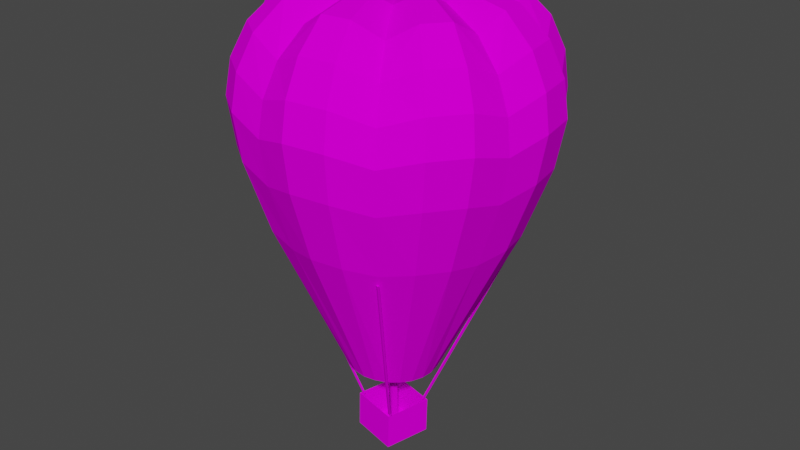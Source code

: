 # Source: dec_baloonworm.blend  (saved by Blender 3.6.13; exported with 4.5.12 LTS)
import bpy
from mathutils import Matrix  # noqa: F401  (used for matrix-valued properties, if any)

bpy.ops.wm.read_factory_settings(use_empty=True)
scene = bpy.context.scene
scene.name = 'Scene'

# ---- collections
col_collection = bpy.data.collections.new('Collection'); scene.collection.children.link(col_collection)

# ---- images (referenced by path relative to the original .blend; pixels are not part of the script)
import os
ASSET_DIR = os.environ.get("B2B_ASSET_DIR", "")  # directory of the original .blend (textures are referenced by path, not embedded)
HERE = os.path.dirname(os.path.abspath(__file__))  # packed textures are extracted next to this script under _unpacked/

def load_image(name, relpath, width, height, colorspace="sRGB"):
    """Load a texture the original file referenced (path relative to the .blend, or extracted next to this script)."""
    p = next((c for c in (os.path.join(HERE, relpath), os.path.join(ASSET_DIR, relpath)) if relpath and os.path.exists(c)), "")
    if p:
        img = bpy.data.images.load(p, check_existing=True)
        img.name = name
    else:  # same state as the original file: an image datablock whose file is absent (Cycles renders it pink)
        img = bpy.data.images.new(name, width, height)
        img.source = "FILE"
        img.filepath = "//" + (relpath or name)
    img.colorspace_settings.name = colorspace
    return img
img_level4_pipe64_png = load_image('level4_pipe64.png', 'level4_pipe64.png', 1024, 1024, 'sRGB')
img_level4_gdoory64_png = load_image('level4_gdoory64.png', 'level4_gdoory64.png', 1024, 1024, 'sRGB')
img_level4_psxballoons_png = load_image('level4_psxballoons.png', 'level4_psxballoons.png', 1024, 1024, 'sRGB')

# ---- materials (node trees are filled in below, after node groups)
mat_level4_pipe64 = bpy.data.materials.new('level4_pipe64')
mat_level4_pipe64.alpha_threshold = 0.0
mat_level4_pipe64.use_transparent_shadow = False
mat_level4_pipe64.diffuse_color = (1.0, 1.0, 1.0, 1.0)
mat_level4_pipe64.roughness = 0.5
mat_level4_gdoory64 = bpy.data.materials.new('level4_gdoory64')
mat_level4_gdoory64.alpha_threshold = 0.0
mat_level4_gdoory64.use_transparent_shadow = False
mat_level4_gdoory64.diffuse_color = (1.0, 1.0, 1.0, 1.0)
mat_level4_gdoory64.roughness = 0.5
mat_level4_psxballoons = bpy.data.materials.new('level4_psxballoons')
mat_level4_psxballoons.alpha_threshold = 0.0
mat_level4_psxballoons.use_transparent_shadow = False
mat_level4_psxballoons.diffuse_color = (1.0, 1.0, 1.0, 1.0)
mat_level4_psxballoons.roughness = 0.5

# ---- material node trees
mat_level4_pipe64.use_nodes = True; mat_level4_pipe64.node_tree.nodes.clear()
_N = mat_level4_pipe64.node_tree.nodes; _L = mat_level4_pipe64.node_tree.links
n0 = _N.new('ShaderNodeBsdfDiffuse'); n0.name = 'Diffuse BSDF'; n0.location = (0, 0)
n1 = _N.new('ShaderNodeTexImage'); n1.name = 'Image Texture'; n1.location = (0, 0)
n1.image = img_level4_pipe64_png
n2 = _N.new('ShaderNodeOutputMaterial'); n2.name = 'Material Output'; n2.location = (0, 0)
_L.new(n0.outputs[0], n2.inputs[0])
_L.new(n1.outputs[0], n0.inputs[0])
n2.is_active_output = True
mat_level4_gdoory64.use_nodes = True; mat_level4_gdoory64.node_tree.nodes.clear()
_N = mat_level4_gdoory64.node_tree.nodes; _L = mat_level4_gdoory64.node_tree.links
n0 = _N.new('ShaderNodeBsdfDiffuse'); n0.name = 'Diffuse BSDF'; n0.location = (0, 0)
n1 = _N.new('ShaderNodeTexImage'); n1.name = 'Image Texture'; n1.location = (0, 0)
n1.image = img_level4_gdoory64_png
n2 = _N.new('ShaderNodeOutputMaterial'); n2.name = 'Material Output'; n2.location = (0, 0)
_L.new(n0.outputs[0], n2.inputs[0])
_L.new(n1.outputs[0], n0.inputs[0])
n2.is_active_output = True
mat_level4_psxballoons.use_nodes = True; mat_level4_psxballoons.node_tree.nodes.clear()
_N = mat_level4_psxballoons.node_tree.nodes; _L = mat_level4_psxballoons.node_tree.links
n0 = _N.new('ShaderNodeBsdfDiffuse'); n0.name = 'Diffuse BSDF'; n0.location = (0, 0)
n1 = _N.new('ShaderNodeTexImage'); n1.name = 'Image Texture'; n1.location = (0, 0)
n1.image = img_level4_psxballoons_png
n2 = _N.new('ShaderNodeOutputMaterial'); n2.name = 'Material Output'; n2.location = (0, 0)
_L.new(n0.outputs[0], n2.inputs[0])
_L.new(n1.outputs[0], n0.inputs[0])
n2.is_active_output = True

# ---- world
world_world = bpy.data.worlds.new('World'); scene.world = world_world
world_world.use_nodes = True; world_world.node_tree.nodes.clear()
_N = world_world.node_tree.nodes; _L = world_world.node_tree.links
n0 = _N.new('ShaderNodeOutputWorld'); n0.name = 'World Output'; n0.location = (300, 300)
n1 = _N.new('ShaderNodeBackground'); n1.name = 'Background'; n1.location = (10, 300)
n1.inputs[0].default_value = (0.05088, 0.05088, 0.05088, 1.0)
_L.new(n1.outputs[0], n0.inputs[0])
n0.is_active_output = True
world_world.color = (0.05088, 0.05088, 0.05088)
world_world.use_sun_shadow = False
world_world.sun_shadow_jitter_overblur = 0.0

# ---- meshes
me_track9_pmd5_mesh_001 = bpy.data.meshes.new('TRACK9.PMD5.mesh.001')
me_track9_pmd5_mesh_001.from_pydata([(-4.677, 0.9766, -251.8), (-5.409, -2.222, -251.8), (-5.782, -2.939, -280.5), (-4.789, 1.4, -280.5), (-8.607, -1.49, -251.7), (-10.12, -1.946, -280.3), (-7.875, 1.709, -251.7), (-9.127, 2.393, -280.4), (-12.79, -4.31, -239.2), (-10.38, 6.235, -239.3), (-10.72, 6.222, -252.0), (-13.13, -4.322, -252.0), (0.1632, 3.821, -239.5), (-2.25, -6.724, -239.5), (-2.589, -6.736, -252.2), (-0.1764, 3.808, -252.3), (34.6, -60.5, -143.9), (34.3, -61.81, -143.9), (3.721, -17.03, -267.6), (3.978, -15.91, -267.6), (-42.51, 59.9, -142.0), (-42.26, 61.22, -142.0), (-17.2, 16.32, -267.0), (-17.42, 15.19, -267.0), (4.153, -18.72, -291.2), (4.781, -18.69, -267.6), (-25.07, -11.86, -266.8), (-25.7, -11.88, -290.4), (10.98, 11.14, -291.4), (-18.86, 17.98, -290.6), (11.61, 11.17, -267.8), (-18.24, 18.0, -267.0), (-23.41, -10.8, -266.8), (-64.85, -38.67, -141.3), (-64.55, -37.4, -141.0), (-23.15, -9.709, -266.6), (-22.28, -11.06, -266.9), (-22.02, -9.97, -266.6), (-63.54, -38.98, -141.3), (-63.24, -37.71, -141.0), (33.04, -61.52, -143.5), (2.64, -16.78, -267.2), (2.898, -15.66, -267.3), (33.34, -60.21, -143.5), (-40.97, 60.98, -141.7), (-16.1, 16.11, -266.8), (-16.31, 14.98, -266.8), (-41.22, 59.66, -141.7), (9.956, 10.12, -267.8), (57.81, 38.41, -144.5), (57.54, 37.13, -144.2), (9.727, 9.03, -267.5), (8.828, 10.37, -267.7), (8.6, 9.274, -267.4), (56.49, 38.69, -144.5), (56.23, 37.42, -144.2), (-54.73, -55.2, -132.8), (-38.71, -66.58, -133.2), (-44.56, -79.85, -88.3), (-63.79, -66.18, -87.81), (-19.62, -69.93, -137.0), (-21.69, -83.86, -94.36), (-30.77, -15.6, -235.3), (-25.96, -21.42, -235.5), (-64.28, -38.19, -135.8), (-20.09, -25.87, -235.6), (-13.01, -28.5, -235.8), (71.63, -38.19, -20.38), (75.03, -17.37, -29.38), (56.91, -30.14, -3.161), (64.34, 2.354, -3.39), (59.51, -13.71, -12.95), (88.96, 27.85, -62.56), (74.66, 47.92, -69.07), (72.43, 46.19, -48.34), (86.24, 26.85, -40.76), (83.82, 26.48, -91.82), (70.24, 45.58, -96.92), (65.1, 41.29, -29.17), (77.49, 24.01, -20.59), (93.1, 3.406, -62.65), (90.22, 3.301, -40.84), (87.76, 3.211, -91.9), (-35.2, 8.051, -0.3391), (-37.75, -1.381, 4.939), (0.0, 0.0, 0.0), (-36.09, -11.15, 4.904), (-30.59, -19.18, -0.4352), (-60.12, 13.69, -9.799), (-64.43, -2.357, 0.03726), (-61.62, -18.97, -0.02148), (-52.28, -32.64, -9.963), (-76.48, 17.32, -25.38), (-82.03, -3.0, -16.33), (-78.47, -24.05, -16.4), (-66.55, -41.35, -25.59), (-86.0, 19.37, -44.1), (-92.27, -3.375, -35.99), (-88.28, -26.92, -36.07), (-89.75, 20.08, -64.68), (-96.29, -3.522, -57.61), (-86.27, 19.08, -92.74), (-92.52, -3.384, -87.1), (-73.43, 15.84, -135.6), (-78.67, -2.877, -132.2), (-75.39, -22.26, -132.3), (-88.58, -26.65, -87.18), (-75.29, -45.77, -92.97), (-34.46, 6.227, -235.3), (-35.17, -1.291, -235.2), (-33.91, -8.738, -235.3), (43.82, 47.21, -2.888), (51.68, 32.62, -12.79), (37.66, 72.13, -19.58), (16.61, 75.75, -27.92), (30.08, 56.97, -2.532), (-2.401, 64.41, -1.676), (13.39, 59.83, -11.8), (-24.51, 77.99, -17.93), (-42.03, 65.82, -26.35), (-19.01, 61.59, -1.232), (-47.24, 43.88, -0.4643), (-32.92, 51.99, -10.56), (-19.21, 30.57, -0.7859), (-27.64, 25.8, 4.644), (-33.37, 17.72, 4.804), (-57.0, 30.14, -0.1917), (-60.26, 55.55, -16.96), (-72.62, 38.15, -16.62), (-47.45, 73.64, -45.18), (-67.9, 62.15, -36.7), (-81.73, 42.67, -36.31), (-49.75, 76.41, -65.79), (-71.01, 64.47, -58.34), (-85.36, 44.27, -57.94), (-48.19, 72.7, -93.8), (-68.45, 61.34, -87.8), (-82.11, 42.11, -87.42), (-41.7, 60.52, -136.5), (-58.62, 51.05, -132.8), (-70.0, 35.03, -132.5), (-21.64, 24.28, -235.6), (-27.46, 19.46, -235.5), (-31.83, 13.31, -235.3), (8.015, 35.17, -1.514), (-1.28, 37.87, 3.932), (-11.05, 36.21, 4.193), (-3.475, 81.55, -18.5), (18.17, 84.75, -46.93), (-4.36, 91.24, -38.41), (-27.9, 87.25, -37.78), (18.35, 87.94, -67.61), (-5.063, 94.67, -60.13), (-29.49, 90.53, -59.47), (16.64, 83.68, -95.54), (-5.677, 90.09, -89.5), (-28.93, 86.15, -88.88), (12.31, 69.66, -138.0), (-6.315, 75.0, -134.2), (-25.69, 71.72, -133.7), (0.1788, 27.97, -236.2), (-7.337, 28.68, -236.0), (-14.78, 27.42, -235.8), (30.52, 19.18, -2.097), (25.89, 27.76, 3.219), (17.82, 33.49, 3.428), (55.06, 59.77, -20.03), (61.14, 66.87, -40.13), (41.67, 80.7, -39.63), (62.91, 69.37, -61.91), (42.71, 83.73, -61.39), (59.03, 66.01, -91.2), (39.8, 79.67, -90.7), (56.97, 37.92, -139.1), (47.59, 54.94, -135.6), (31.57, 66.32, -135.2), (17.93, 15.08, -236.7), (13.41, 20.97, -236.5), (7.255, 25.34, -236.4), (-92.16, -27.96, -57.69), (-78.23, -48.05, -64.92), (-74.89, -46.28, -44.33), (35.13, -8.053, -2.193), (37.95, 1.388, 2.924), (36.3, 11.16, 2.958), (61.53, 18.97, -3.332), (81.05, 2.965, -20.67), (83.54, -19.46, -48.57), (86.19, -20.21, -69.31), (81.22, -19.27, -97.15), (66.12, -16.11, -139.3), (71.53, 2.617, -136.2), (68.25, 22.0, -136.1), (21.92, -6.683, -236.7), (22.34, 0.7656, -236.8), (21.08, 8.212, -236.7), (-43.91, -47.21, -0.465), (-38.65, -72.17, -17.41), (-18.07, -75.81, -26.85), (-30.17, -56.97, -0.8207), (2.312, -64.41, -1.677), (-13.99, -59.85, -10.95), (23.53, -78.03, -19.06), (40.58, -65.88, -28.42), (18.92, -61.6, -2.121), (47.15, -43.88, -2.889), (32.31, -52.01, -12.19), (19.14, -30.57, -1.746), (27.85, -25.79, 3.219), (33.58, -17.71, 3.059), (59.28, -55.59, -20.03), (44.99, -73.73, -47.49), (65.86, -62.22, -40.13), (79.69, -42.75, -40.52), (46.19, -76.54, -68.2), (67.81, -64.59, -61.91), (82.16, -44.38, -62.31), (43.14, -72.89, -96.09), (63.69, -61.52, -91.2), (77.35, -42.28, -91.58), (34.39, -60.78, -138.4), (51.48, -51.31, -135.6), (62.86, -35.29, -135.9), (9.098, -24.73, -236.4), (14.91, -19.92, -236.5), (19.29, -13.76, -236.7), (-8.082, -35.18, -1.018), (1.49, -37.86, 3.931), (11.25, -36.21, 3.67), (2.492, -81.59, -18.5), (-20.63, -84.84, -45.74), (2.318, -91.31, -38.42), (25.86, -87.33, -39.05), (-21.92, -88.07, -66.37), (1.867, -94.79, -60.13), (26.3, -90.65, -60.78), (0.9193, -90.26, -89.5), (24.18, -86.32, -90.12), (-0.8192, -75.26, -134.2), (18.56, -71.98, -134.7), (-5.387, -29.39, -236.0), (1.945, -27.95, -236.2), (-25.68, -27.75, 4.644), (-17.61, -33.49, 4.435), (-56.04, -59.81, -16.96), (-63.18, -66.94, -36.7), (-43.72, -80.77, -37.2), (-66.11, -69.49, -58.35), (-45.91, -83.85, -58.87), (-60.46, -2.22, -161.0), (-58.01, -16.69, -161.0), (-51.9, -30.03, -161.2), (42.73, 29.58, -163.7), (33.94, 41.03, -163.5), (21.98, 49.52, -163.2), (8.229, 54.64, -162.8), (-6.374, 56.02, -162.4), (-20.84, 53.57, -162.1), (-34.17, 47.46, -161.7), (-45.47, 38.1, -161.4), (-53.97, 26.14, -161.2), (-59.08, 12.39, -161.0), (51.53, 1.837, -163.9), (49.08, 16.3, -163.9), (42.98, 29.64, -163.7), (-51.65, -29.97, -161.2), (-42.86, -41.41, -161.4), (-30.9, -49.91, -161.7), (-17.15, -55.02, -162.1), (-2.551, -56.4, -162.4), (11.91, -53.95, -162.8), (25.25, -47.84, -163.2), (36.55, -38.49, -163.5), (45.04, -26.53, -163.7), (50.15, -12.77, -163.9)], [], [(3, 0, 1, 2), (5, 2, 1, 4), (5, 4, 6, 7), (6, 0, 3, 7), (11, 8, 9, 10), (15, 12, 13, 14), (11, 14, 13, 8), (10, 15, 14, 11), (9, 12, 15, 10), (19, 16, 17, 18), (23, 20, 21, 22), (27, 24, 25, 26), (29, 28, 24, 27), (31, 30, 28, 29), (27, 26, 31, 29), (35, 32, 33, 34), (37, 36, 32, 35), (39, 38, 36, 37), (41, 18, 17, 40), (35, 34, 39, 37), (36, 38, 33, 32), (42, 19, 18, 41), (43, 16, 19, 42), (28, 30, 25, 24), (45, 22, 21, 44), (46, 23, 22, 45), (47, 20, 23, 46), (45, 44, 47, 46), (41, 40, 43, 42), (51, 48, 49, 50), (53, 52, 48, 51), (55, 54, 52, 53), (51, 50, 55, 53), (52, 54, 49, 48), (34, 33, 38, 39), (59, 56, 57, 58), (58, 57, 60, 61), (44, 21, 20, 47), (64, 62, 63, 56), (56, 63, 65, 57), (57, 65, 66, 60), (69, 67, 68), (71, 68, 70), (75, 72, 73, 74), (72, 76, 77, 73), (79, 75, 74, 78), (81, 80, 72, 75), (80, 82, 76, 72), (40, 17, 16, 43), (85, 83, 84), (85, 84, 86), (85, 86, 87), (83, 88, 89, 84), (84, 89, 90, 86), (86, 90, 91, 87), (89, 92, 93), (89, 93, 94, 90), (90, 95, 91), (92, 96, 97, 93), (93, 97, 98, 94), (90, 94, 95), (96, 99, 100, 97), (99, 101, 102, 100), (101, 103, 104, 102), (102, 104, 105, 106), (106, 105, 64, 107), (103, 108, 109, 104), (104, 109, 110, 105), (105, 110, 62, 64), (112, 78, 111), (115, 113, 114), (117, 114, 116), (120, 118, 119), (122, 119, 121), (85, 123, 124), (85, 124, 125), (85, 125, 83), (123, 122, 121, 124), (124, 121, 126, 125), (125, 126, 88, 83), (121, 119, 127), (121, 127, 128, 126), (126, 92, 88), (119, 129, 130, 127), (127, 130, 131, 128), (128, 131, 96, 92), (129, 132, 133, 130), (130, 133, 134, 131), (131, 134, 99, 96), (132, 135, 136, 133), (133, 136, 137, 134), (134, 137, 101, 99), (135, 138, 139, 136), (136, 139, 140, 137), (137, 140, 103, 101), (138, 141, 142, 139), (139, 142, 143, 140), (140, 143, 108, 103), (85, 144, 145), (85, 145, 146), (85, 146, 123), (144, 117, 116, 145), (145, 116, 120, 146), (146, 120, 122, 123), (116, 114, 147), (116, 147, 118, 120), (120, 119, 122), (114, 148, 149, 147), (147, 149, 150, 118), (118, 150, 129, 119), (148, 151, 152, 149), (149, 152, 153, 150), (150, 153, 132, 129), (151, 154, 155, 152), (152, 155, 156, 153), (153, 156, 135, 132), (154, 157, 158, 155), (155, 158, 159, 156), (156, 159, 138, 135), (157, 160, 161, 158), (158, 161, 162, 159), (159, 162, 141, 138), (85, 163, 164), (85, 164, 165), (85, 165, 144), (163, 112, 111, 164), (164, 111, 115, 165), (165, 115, 117, 144), (111, 78, 166), (111, 166, 113, 115), (115, 114, 117), (78, 74, 167, 166), (166, 167, 168, 113), (113, 168, 148, 114), (74, 73, 169, 167), (167, 169, 170, 168), (168, 170, 151, 148), (73, 77, 171, 169), (169, 171, 172, 170), (170, 172, 154, 151), (77, 173, 174, 171), (171, 174, 175, 172), (172, 175, 157, 154), (173, 176, 177, 174), (174, 177, 178, 175), (175, 178, 160, 157), (126, 128, 92), (88, 92, 89), (98, 179, 180, 181), (179, 106, 107, 180), (94, 98, 181, 95), (97, 100, 179, 98), (100, 102, 106, 179), (85, 182, 183), (85, 183, 184), (85, 184, 163), (182, 71, 70, 183), (183, 70, 185, 184), (184, 185, 112, 163), (70, 68, 186), (70, 186, 79, 185), (185, 78, 112), (68, 187, 81, 186), (186, 81, 75, 79), (185, 79, 78), (187, 188, 80, 81), (188, 189, 82, 80), (189, 190, 191, 82), (82, 191, 192, 76), (76, 192, 173, 77), (190, 193, 194, 191), (191, 194, 195, 192), (192, 195, 176, 173), (91, 95, 196), (199, 197, 198), (201, 198, 200), (204, 202, 203), (206, 203, 205), (85, 207, 208), (85, 208, 209), (85, 209, 182), (207, 206, 205, 208), (208, 205, 69, 209), (209, 69, 71, 182), (205, 203, 210), (205, 210, 67, 69), (69, 68, 71), (203, 211, 212, 210), (210, 212, 213, 67), (67, 213, 187, 68), (211, 214, 215, 212), (212, 215, 216, 213), (213, 216, 188, 187), (214, 217, 218, 215), (215, 218, 219, 216), (216, 219, 189, 188), (217, 220, 221, 218), (218, 221, 222, 219), (219, 222, 190, 189), (220, 223, 224, 221), (221, 224, 225, 222), (222, 225, 193, 190), (85, 226, 227), (85, 227, 228), (85, 228, 207), (226, 201, 200, 227), (227, 200, 204, 228), (228, 204, 206, 207), (200, 198, 229), (200, 229, 202, 204), (204, 203, 206), (198, 230, 231, 229), (229, 231, 232, 202), (202, 232, 211, 203), (230, 233, 234, 231), (231, 234, 235, 232), (232, 235, 214, 211), (233, 61, 236, 234), (234, 236, 237, 235), (235, 237, 217, 214), (61, 60, 238, 236), (236, 238, 239, 237), (237, 239, 220, 217), (60, 66, 240, 238), (238, 240, 241, 239), (239, 241, 223, 220), (85, 87, 242), (85, 242, 243), (85, 243, 226), (87, 91, 196, 242), (242, 196, 199, 243), (243, 199, 201, 226), (196, 95, 244), (196, 244, 197, 199), (199, 198, 201), (95, 181, 245, 244), (244, 245, 246, 197), (197, 246, 230, 198), (181, 180, 247, 245), (245, 247, 248, 246), (246, 248, 233, 230), (180, 107, 59, 247), (247, 59, 58, 248), (248, 58, 61, 233), (107, 64, 56, 59), (109, 249, 250, 110), (110, 250, 251, 62), (176, 252, 253, 177), (177, 253, 254, 178), (178, 254, 255, 160), (160, 255, 256, 161), (161, 256, 257, 162), (162, 257, 258, 141), (141, 258, 259, 142), (142, 259, 260, 143), (143, 260, 261, 108), (108, 261, 249, 109), (194, 262, 263, 195), (195, 263, 264, 176), (62, 265, 266, 63), (63, 266, 267, 65), (65, 267, 268, 66), (66, 268, 269, 240), (240, 269, 270, 241), (241, 270, 271, 223), (223, 271, 272, 224), (224, 272, 273, 225), (225, 273, 274, 193), (193, 274, 262, 194)])
me_track9_pmd5_mesh_001.polygons.foreach_set('material_index', [1, 1, 1, 1, 1, 1, 1, 1, 1, 0, 0, 0, 0, 0, 0, 0, 0, 0, 0, 0, 0, 0, 0, 0, 0, 0, 0, 0, 0, 0, 0, 0, 0, 0, 2, 2, 2, 2, 2, 2, 2, 2, 2, 2, 2, 2, 2, 2, 2, 2, 2, 2, 2, 2, 2, 2, 2, 2, 2, 2, 2, 2, 2, 2, 2, 2, 2, 2, 2, 2, 2, 2, 2, 2, 2, 2, 2, 2, 2, 2, 2, 2, 2, 2, 2, 2, 2, 2, 2, 2, 2, 2, 2, 2, 2, 2, 2, 2, 2, 2, 2, 2, 2, 2, 2, 2, 2, 2, 2, 2, 2, 2, 2, 2, 2, 2, 2, 2, 2, 2, 2, 2, 2, 2, 2, 2, 2, 2, 2, 2, 2, 2, 2, 2, 2, 2, 2, 2, 2, 2, 2, 2, 2, 2, 2, 2, 2, 2, 2, 2, 2, 2, 2, 2, 2, 2, 2, 2, 2, 2, 2, 2, 2, 2, 2, 2, 2, 2, 2, 2, 2, 2, 2, 2, 2, 2, 2, 2, 2, 2, 2, 2, 2, 2, 2, 2, 2, 2, 2, 2, 2, 2, 2, 2, 2, 2, 2, 2, 2, 2, 2, 2, 2, 2, 2, 2, 2, 2, 2, 2, 2, 2, 2, 2, 2, 2, 2, 2, 2, 2, 2, 2, 2, 2, 2, 2, 2, 2, 2, 2, 2, 2, 2, 2, 2, 2, 2, 2, 2, 2, 2, 2, 2, 2, 2, 2, 2, 2, 2, 2, 2, 2, 2, 2, 2, 2, 2, 2, 2, 2, 2, 2, 2, 2, 2, 2, 2, 2, 2])
_uv = me_track9_pmd5_mesh_001.uv_layers.new(name='UVMap')
_uv.uv.foreach_set('vector', [1.744, 0.4525, 0.3268, 0.4525, 0.3268, 0.3386, 1.744, 0.3386, 1.744, 0.3386, 1.744, 0.4525, 0.3268, 0.4525, 0.3268, 0.3386, 1.744, 0.4525, 0.3268, 0.4525, 0.3268, 0.3386, 1.744, 0.3386, 0.3268, 0.4525, 0.3268, 0.3386, 1.744, 0.3386, 1.744, 0.4525, 0.0, 1.0, 0.0, 0.576, 1.0, 0.576, 1.0, 0.9959, 0.0, 1.0, 0.0, 0.576, 1.0, 0.576, 1.0, 0.9959, 0.0, 1.0, 0.0, 0.576, 1.0, 0.576, 1.0, 0.9959, 0.0, 1.0, 0.0, 0.576, 1.0, 0.576, 1.0, 0.9959, 0.0, 1.0, 0.0, 0.576, 1.0, 0.576, 1.0, 0.9959, 0.9164, 0.0, 0.9164, 0.0, 0.8899, 0.0, 0.8899, 0.0, 0.9164, 0.0, 0.9164, 0.0, 0.8899, 0.0, 0.8899, 0.0, 1.744, 0.3386, 1.744, 0.4525, 0.3268, 0.4525, 0.3268, 0.3386, 0.7806, 0.3386, 0.7882, 0.3386, 0.7882, 0.4525, 0.7806, 0.4525, 0.3268, 0.4525, 0.3268, 0.3386, 1.744, 0.3386, 1.744, 0.4525, 1.744, 0.4525, 0.3268, 0.4525, 0.3268, 0.3386, 1.744, 0.3386, 0.8899, 0.9959, 0.8899, 0.0, 0.8899, 0.0, 0.8899, 0.9959, 0.8787, 0.3386, 0.8946, 0.3386, 0.8946, 0.4525, 0.8787, 0.4525, 0.9164, 0.9959, 0.9164, 0.0, 0.9164, 0.0, 0.9164, 0.9959, 0.8899, 0.9959, 0.8899, 0.0, 0.8899, 0.0, 0.8899, 0.9959, 0.8899, 0.9959, 0.8899, 0.9959, 0.9164, 0.9959, 0.9164, 0.9959, 0.9164, 0.0, 0.9164, 0.0, 0.8899, 0.0, 0.8899, 0.0, 0.8787, 0.3386, 0.8946, 0.3386, 0.8946, 0.4525, 0.8787, 0.4525, 0.9164, 0.9959, 0.9164, 0.0, 0.9164, 0.0, 0.9164, 0.9959, 1.744, 0.4525, 0.3268, 0.4525, 0.3268, 0.3386, 1.744, 0.3386, 0.8899, 0.9959, 0.8899, 0.0, 0.8899, 0.0, 0.8899, 0.9959, 0.8787, 0.3386, 0.8946, 0.3386, 0.8946, 0.4525, 0.8787, 0.4525, 0.9164, 0.9959, 0.9164, 0.0, 0.9164, 0.0, 0.9164, 0.9959, 0.8899, 0.9959, 0.8899, 0.9959, 0.9164, 0.9959, 0.9164, 0.9959, 0.8899, 0.9959, 0.8899, 0.9959, 0.9164, 0.9959, 0.9164, 0.9959, 0.8899, 0.9959, 0.8899, 0.0, 0.8899, 0.0, 0.8899, 0.9959, 0.8787, 0.3386, 0.8946, 0.3386, 0.8946, 0.4525, 0.8787, 0.4525, 0.9164, 0.9959, 0.9164, 0.0, 0.9164, 0.0, 0.9164, 0.9959, 0.8899, 0.9959, 0.8899, 0.9959, 0.9164, 0.9959, 0.9164, 0.9959, 0.9164, 0.0, 0.9164, 0.0, 0.8899, 0.0, 0.8899, 0.0, 0.9426, 0.6114, 0.9452, 0.6102, 0.9426, 0.6102, 0.94, 0.6114, 0.5101, 0.8146, 0.5444, 0.657, 0.5632, 0.657, 0.5269, 0.8135, 0.5269, 0.8135, 0.5632, 0.657, 0.6034, 0.6452, 0.5751, 0.7939, 0.7413, 0.6114, 0.744, 0.6102, 0.7465, 0.6102, 0.7439, 0.6114, 0.5067, 0.6284, 0.9947, 0.6284, 0.9947, 0.6358, 0.5067, 0.6358, 0.5067, 0.6284, 0.9947, 0.6284, 0.9947, 0.6358, 0.5067, 0.6358, 0.5067, 0.6284, 0.9947, 0.6284, 0.9947, 0.6358, 0.5067, 0.6358, 0.6027, 0.9876, 0.6488, 0.9861, 0.6459, 0.9707, 0.6027, 0.9876, 0.6488, 0.9861, 0.6459, 0.9707, 0.9896, 0.9969, 0.9989, 0.919, 0.9954, 0.8943, 0.9863, 0.9685, 0.9989, 0.919, 0.9867, 0.8135, 0.9834, 0.7939, 0.9954, 0.8943, 0.5235, 0.9861, 0.5243, 0.9681, 0.5731, 0.9685, 0.5705, 0.9872, 0.9641, 0.9969, 0.9724, 0.919, 0.9989, 0.919, 0.9896, 0.9969, 0.9724, 0.919, 0.9614, 0.8135, 0.9867, 0.8135, 0.9989, 0.919, 0.7487, 0.6114, 0.7461, 0.6102, 0.7435, 0.6102, 0.746, 0.6114, 0.6027, 0.9876, 0.6488, 0.9861, 0.6459, 0.9707, 0.6027, 0.9876, 0.6488, 0.9861, 0.6459, 0.9707, 0.6027, 0.9876, 0.6488, 0.9861, 0.6459, 0.9707, 0.5235, 0.9861, 0.5243, 0.9681, 0.5731, 0.9685, 0.5705, 0.9872, 0.5235, 0.9861, 0.5243, 0.9681, 0.5731, 0.9685, 0.5705, 0.9872, 0.5235, 0.9861, 0.5243, 0.9681, 0.5731, 0.9685, 0.5705, 0.9872, 0.6027, 0.9876, 0.6488, 0.9861, 0.6459, 0.9707, 0.5235, 0.9861, 0.5243, 0.9681, 0.5731, 0.9685, 0.5705, 0.9872, 0.6027, 0.9876, 0.6488, 0.9861, 0.6459, 0.9707, 0.5235, 0.9861, 0.5243, 0.9681, 0.5731, 0.9685, 0.5705, 0.9872, 0.5235, 0.9861, 0.5243, 0.9681, 0.5731, 0.9685, 0.5705, 0.9872, 0.6027, 0.9876, 0.6488, 0.9861, 0.6459, 0.9707, 0.9152, 0.9685, 0.9216, 0.8943, 0.9724, 0.919, 0.9641, 0.9969, 0.9216, 0.8943, 0.9131, 0.7939, 0.9614, 0.8135, 0.9724, 0.919, 0.9131, 0.7939, 0.8849, 0.6452, 0.9252, 0.657, 0.9614, 0.8135, 0.9614, 0.8135, 0.9252, 0.657, 0.9462, 0.657, 0.9867, 0.8135, 0.9867, 0.8135, 0.9462, 0.657, 0.9435, 0.6452, 0.9834, 0.7939, 0.5067, 0.6284, 0.9947, 0.6284, 0.9947, 0.6358, 0.5067, 0.6358, 0.5067, 0.6284, 0.9947, 0.6284, 0.9947, 0.6358, 0.5067, 0.6358, 0.5067, 0.6284, 0.9947, 0.6284, 0.9947, 0.6358, 0.5067, 0.6358, 0.6027, 0.9876, 0.6488, 0.9861, 0.6459, 0.9707, 0.6027, 0.9876, 0.6488, 0.9861, 0.6459, 0.9707, 0.6027, 0.9876, 0.6488, 0.9861, 0.6459, 0.9707, 0.6027, 0.9876, 0.6488, 0.9861, 0.6459, 0.9707, 0.6027, 0.9876, 0.6488, 0.9861, 0.6459, 0.9707, 0.6027, 0.9876, 0.6488, 0.9861, 0.6459, 0.9707, 0.6027, 0.9876, 0.6488, 0.9861, 0.6459, 0.9707, 0.6027, 0.9876, 0.6488, 0.9861, 0.6459, 0.9707, 0.5235, 0.9861, 0.5243, 0.9681, 0.5731, 0.9685, 0.5705, 0.9872, 0.5235, 0.9861, 0.5243, 0.9681, 0.5731, 0.9685, 0.5705, 0.9872, 0.5235, 0.9861, 0.5243, 0.9681, 0.5731, 0.9685, 0.5705, 0.9872, 0.6027, 0.9876, 0.6488, 0.9861, 0.6459, 0.9707, 0.5235, 0.9861, 0.5243, 0.9681, 0.5731, 0.9685, 0.5705, 0.9872, 0.6027, 0.9876, 0.6488, 0.9861, 0.6459, 0.9707, 0.5235, 0.9861, 0.5243, 0.9681, 0.5731, 0.9685, 0.5705, 0.9872, 0.5235, 0.9861, 0.5243, 0.9681, 0.5731, 0.9685, 0.5705, 0.9872, 0.5235, 0.9861, 0.5243, 0.9681, 0.5731, 0.9685, 0.5705, 0.9872, 0.744, 0.9685, 0.744, 0.8943, 0.8121, 0.919, 0.8097, 0.9969, 0.8097, 0.9969, 0.8121, 0.919, 0.8758, 0.919, 0.8711, 0.9969, 0.8711, 0.9969, 0.8758, 0.919, 0.9216, 0.8943, 0.9152, 0.9685, 0.744, 0.8943, 0.744, 0.7939, 0.8089, 0.8135, 0.8121, 0.919, 0.8121, 0.919, 0.8089, 0.8135, 0.8695, 0.8135, 0.8758, 0.919, 0.8758, 0.919, 0.8695, 0.8135, 0.9131, 0.7939, 0.9216, 0.8943, 0.744, 0.7939, 0.7441, 0.6452, 0.7981, 0.657, 0.8089, 0.8135, 0.8089, 0.8135, 0.7981, 0.657, 0.8487, 0.657, 0.8695, 0.8135, 0.8695, 0.8135, 0.8487, 0.657, 0.8849, 0.6452, 0.9131, 0.7939, 0.5067, 0.6284, 0.9947, 0.6284, 0.9947, 0.6358, 0.5067, 0.6358, 0.5067, 0.6284, 0.9947, 0.6284, 0.9947, 0.6358, 0.5067, 0.6358, 0.5067, 0.6284, 0.9947, 0.6284, 0.9947, 0.6358, 0.5067, 0.6358, 0.6027, 0.9876, 0.6488, 0.9861, 0.6459, 0.9707, 0.6027, 0.9876, 0.6488, 0.9861, 0.6459, 0.9707, 0.6027, 0.9876, 0.6488, 0.9861, 0.6459, 0.9707, 0.5235, 0.9861, 0.5243, 0.9681, 0.5731, 0.9685, 0.5705, 0.9872, 0.5235, 0.9861, 0.5243, 0.9681, 0.5731, 0.9685, 0.5705, 0.9872, 0.5235, 0.9861, 0.5243, 0.9681, 0.5731, 0.9685, 0.5705, 0.9872, 0.6027, 0.9876, 0.6488, 0.9861, 0.6459, 0.9707, 0.5235, 0.9861, 0.5243, 0.9681, 0.5731, 0.9685, 0.5705, 0.9872, 0.6027, 0.9876, 0.6488, 0.9861, 0.6459, 0.9707, 0.5235, 0.9861, 0.5243, 0.9681, 0.5731, 0.9685, 0.5705, 0.9872, 0.5235, 0.9861, 0.5243, 0.9681, 0.5731, 0.9685, 0.5705, 0.9872, 0.5235, 0.9861, 0.5243, 0.9681, 0.5731, 0.9685, 0.5705, 0.9872, 0.5731, 0.9685, 0.5666, 0.8943, 0.6122, 0.919, 0.617, 0.9969, 0.617, 0.9969, 0.6122, 0.919, 0.6758, 0.919, 0.6783, 0.9969, 0.6783, 0.9969, 0.6758, 0.919, 0.744, 0.8943, 0.744, 0.9685, 0.5666, 0.8943, 0.5751, 0.7939, 0.6185, 0.8135, 0.6122, 0.919, 0.6122, 0.919, 0.6185, 0.8135, 0.6791, 0.8135, 0.6758, 0.919, 0.6758, 0.919, 0.6791, 0.8135, 0.744, 0.7939, 0.744, 0.8943, 0.5751, 0.7939, 0.6034, 0.6452, 0.6395, 0.657, 0.6185, 0.8135, 0.6185, 0.8135, 0.6395, 0.657, 0.69, 0.657, 0.6791, 0.8135, 0.6791, 0.8135, 0.69, 0.657, 0.7441, 0.6452, 0.744, 0.7939, 0.5067, 0.6284, 0.9947, 0.6284, 0.9947, 0.6358, 0.5067, 0.6358, 0.5067, 0.6284, 0.9947, 0.6284, 0.9947, 0.6358, 0.5067, 0.6358, 0.5067, 0.6284, 0.9947, 0.6284, 0.9947, 0.6358, 0.5067, 0.6358, 0.6027, 0.9876, 0.6488, 0.9861, 0.6459, 0.9707, 0.6027, 0.9876, 0.6488, 0.9861, 0.6459, 0.9707, 0.6027, 0.9876, 0.6488, 0.9861, 0.6459, 0.9707, 0.5235, 0.9861, 0.5243, 0.9681, 0.5731, 0.9685, 0.5705, 0.9872, 0.5235, 0.9861, 0.5243, 0.9681, 0.5731, 0.9685, 0.5705, 0.9872, 0.5235, 0.9861, 0.5243, 0.9681, 0.5731, 0.9685, 0.5705, 0.9872, 0.6027, 0.9876, 0.6488, 0.9861, 0.6459, 0.9707, 0.5235, 0.9861, 0.5243, 0.9681, 0.5731, 0.9685, 0.5705, 0.9872, 0.6027, 0.9876, 0.6488, 0.9861, 0.6459, 0.9707, 0.5235, 0.9861, 0.5243, 0.9681, 0.5731, 0.9685, 0.5705, 0.9872, 0.5235, 0.9861, 0.5243, 0.9681, 0.5731, 0.9685, 0.5705, 0.9872, 0.5235, 0.9861, 0.5243, 0.9681, 0.5731, 0.9685, 0.5705, 0.9872, 0.9863, 0.9685, 0.9954, 0.8943, 0.9989, 0.919, 0.9896, 0.9969, 0.9896, 0.9969, 0.9989, 0.919, 0.9724, 0.919, 0.9641, 0.9969, 0.5243, 0.9969, 0.5159, 0.919, 0.5666, 0.8943, 0.5731, 0.9685, 0.9954, 0.8943, 0.9834, 0.7939, 0.9867, 0.8135, 0.9989, 0.919, 0.5115, 0.919, 0.5118, 0.8135, 0.5177, 0.8135, 0.518, 0.919, 0.5159, 0.919, 0.5269, 0.8135, 0.5751, 0.7939, 0.5666, 0.8943, 0.9834, 0.7939, 0.9435, 0.6452, 0.9462, 0.657, 0.9867, 0.8135, 0.5101, 0.8146, 0.5444, 0.657, 0.5632, 0.657, 0.5269, 0.8135, 0.5269, 0.8135, 0.5632, 0.657, 0.6034, 0.6452, 0.5751, 0.7939, 0.5067, 0.6284, 0.9947, 0.6284, 0.9947, 0.6358, 0.5067, 0.6358, 0.5067, 0.6284, 0.9947, 0.6284, 0.9947, 0.6358, 0.5067, 0.6358, 0.5067, 0.6284, 0.9947, 0.6284, 0.9947, 0.6358, 0.5067, 0.6358, 0.6027, 0.9876, 0.6488, 0.9861, 0.6459, 0.9707, 0.6027, 0.9876, 0.6488, 0.9861, 0.6459, 0.9707, 0.9896, 0.9969, 0.9989, 0.919, 0.9954, 0.8943, 0.9863, 0.9685, 0.9989, 0.919, 0.9867, 0.8135, 0.9834, 0.7939, 0.9954, 0.8943, 0.5235, 0.9861, 0.5243, 0.9681, 0.5731, 0.9685, 0.5705, 0.9872, 0.9641, 0.9969, 0.9724, 0.919, 0.9989, 0.919, 0.9896, 0.9969, 0.9724, 0.919, 0.9614, 0.8135, 0.9867, 0.8135, 0.9989, 0.919, 0.6027, 0.9876, 0.6488, 0.9861, 0.6459, 0.9707, 0.6027, 0.9876, 0.6488, 0.9861, 0.6459, 0.9707, 0.6027, 0.9876, 0.6488, 0.9861, 0.6459, 0.9707, 0.5235, 0.9861, 0.5243, 0.9681, 0.5731, 0.9685, 0.5705, 0.9872, 0.5235, 0.9861, 0.5243, 0.9681, 0.5731, 0.9685, 0.5705, 0.9872, 0.5235, 0.9861, 0.5243, 0.9681, 0.5731, 0.9685, 0.5705, 0.9872, 0.6027, 0.9876, 0.6488, 0.9861, 0.6459, 0.9707, 0.5235, 0.9861, 0.5243, 0.9681, 0.5731, 0.9685, 0.5705, 0.9872, 0.6027, 0.9876, 0.6488, 0.9861, 0.6459, 0.9707, 0.5235, 0.9861, 0.5243, 0.9681, 0.5731, 0.9685, 0.5705, 0.9872, 0.5235, 0.9861, 0.5243, 0.9681, 0.5731, 0.9685, 0.5705, 0.9872, 0.6027, 0.9876, 0.6488, 0.9861, 0.6459, 0.9707, 0.9152, 0.9685, 0.9216, 0.8943, 0.9724, 0.919, 0.9641, 0.9969, 0.9216, 0.8943, 0.9131, 0.7939, 0.9614, 0.8135, 0.9724, 0.919, 0.9131, 0.7939, 0.8849, 0.6452, 0.9252, 0.657, 0.9614, 0.8135, 0.9614, 0.8135, 0.9252, 0.657, 0.9462, 0.657, 0.9867, 0.8135, 0.9867, 0.8135, 0.9462, 0.657, 0.9435, 0.6452, 0.9834, 0.7939, 0.5067, 0.6284, 0.9947, 0.6284, 0.9947, 0.6358, 0.5067, 0.6358, 0.5067, 0.6284, 0.9947, 0.6284, 0.9947, 0.6358, 0.5067, 0.6358, 0.5067, 0.6284, 0.9947, 0.6284, 0.9947, 0.6358, 0.5067, 0.6358, 0.6027, 0.9876, 0.6488, 0.9861, 0.6459, 0.9707, 0.6027, 0.9876, 0.6488, 0.9861, 0.6459, 0.9707, 0.6027, 0.9876, 0.6488, 0.9861, 0.6459, 0.9707, 0.6027, 0.9876, 0.6488, 0.9861, 0.6459, 0.9707, 0.6027, 0.9876, 0.6488, 0.9861, 0.6459, 0.9707, 0.6027, 0.9876, 0.6488, 0.9861, 0.6459, 0.9707, 0.6027, 0.9876, 0.6488, 0.9861, 0.6459, 0.9707, 0.6027, 0.9876, 0.6488, 0.9861, 0.6459, 0.9707, 0.5235, 0.9861, 0.5243, 0.9681, 0.5731, 0.9685, 0.5705, 0.9872, 0.5235, 0.9861, 0.5243, 0.9681, 0.5731, 0.9685, 0.5705, 0.9872, 0.5235, 0.9861, 0.5243, 0.9681, 0.5731, 0.9685, 0.5705, 0.9872, 0.6027, 0.9876, 0.6488, 0.9861, 0.6459, 0.9707, 0.5235, 0.9861, 0.5243, 0.9681, 0.5731, 0.9685, 0.5705, 0.9872, 0.6027, 0.9876, 0.6488, 0.9861, 0.6459, 0.9707, 0.5235, 0.9861, 0.5243, 0.9681, 0.5731, 0.9685, 0.5705, 0.9872, 0.5235, 0.9861, 0.5243, 0.9681, 0.5731, 0.9685, 0.5705, 0.9872, 0.5235, 0.9861, 0.5243, 0.9681, 0.5731, 0.9685, 0.5705, 0.9872, 0.744, 0.9685, 0.744, 0.8943, 0.8121, 0.919, 0.8097, 0.9969, 0.8097, 0.9969, 0.8121, 0.919, 0.8758, 0.919, 0.8711, 0.9969, 0.8711, 0.9969, 0.8758, 0.919, 0.9216, 0.8943, 0.9152, 0.9685, 0.744, 0.8943, 0.744, 0.7939, 0.8089, 0.8135, 0.8121, 0.919, 0.8121, 0.919, 0.8089, 0.8135, 0.8695, 0.8135, 0.8758, 0.919, 0.8758, 0.919, 0.8695, 0.8135, 0.9131, 0.7939, 0.9216, 0.8943, 0.744, 0.7939, 0.7441, 0.6452, 0.7981, 0.657, 0.8089, 0.8135, 0.8089, 0.8135, 0.7981, 0.657, 0.8487, 0.657, 0.8695, 0.8135, 0.8695, 0.8135, 0.8487, 0.657, 0.8849, 0.6452, 0.9131, 0.7939, 0.5067, 0.6284, 0.9947, 0.6284, 0.9947, 0.6358, 0.5067, 0.6358, 0.5067, 0.6284, 0.9947, 0.6284, 0.9947, 0.6358, 0.5067, 0.6358, 0.5067, 0.6284, 0.9947, 0.6284, 0.9947, 0.6358, 0.5067, 0.6358, 0.6027, 0.9876, 0.6488, 0.9861, 0.6459, 0.9707, 0.6027, 0.9876, 0.6488, 0.9861, 0.6459, 0.9707, 0.6027, 0.9876, 0.6488, 0.9861, 0.6459, 0.9707, 0.5235, 0.9861, 0.5243, 0.9681, 0.5731, 0.9685, 0.5705, 0.9872, 0.5235, 0.9861, 0.5243, 0.9681, 0.5731, 0.9685, 0.5705, 0.9872, 0.5235, 0.9861, 0.5243, 0.9681, 0.5731, 0.9685, 0.5705, 0.9872, 0.6027, 0.9876, 0.6488, 0.9861, 0.6459, 0.9707, 0.5235, 0.9861, 0.5243, 0.9681, 0.5731, 0.9685, 0.5705, 0.9872, 0.6027, 0.9876, 0.6488, 0.9861, 0.6459, 0.9707, 0.5235, 0.9861, 0.5243, 0.9681, 0.5731, 0.9685, 0.5705, 0.9872, 0.5235, 0.9861, 0.5243, 0.9681, 0.5731, 0.9685, 0.5705, 0.9872, 0.5235, 0.9861, 0.5243, 0.9681, 0.5731, 0.9685, 0.5705, 0.9872, 0.5731, 0.9685, 0.5666, 0.8943, 0.6122, 0.919, 0.617, 0.9969, 0.617, 0.9969, 0.6122, 0.919, 0.6758, 0.919, 0.6783, 0.9969, 0.6783, 0.9969, 0.6758, 0.919, 0.744, 0.8943, 0.744, 0.9685, 0.5666, 0.8943, 0.5751, 0.7939, 0.6185, 0.8135, 0.6122, 0.919, 0.6122, 0.919, 0.6185, 0.8135, 0.6791, 0.8135, 0.6758, 0.919, 0.6758, 0.919, 0.6791, 0.8135, 0.744, 0.7939, 0.744, 0.8943, 0.5751, 0.7939, 0.6034, 0.6452, 0.6395, 0.657, 0.6185, 0.8135, 0.6185, 0.8135, 0.6395, 0.657, 0.69, 0.657, 0.6791, 0.8135, 0.6791, 0.8135, 0.69, 0.657, 0.7441, 0.6452, 0.744, 0.7939, 0.5067, 0.6284, 0.9947, 0.6284, 0.9947, 0.6358, 0.5067, 0.6358, 0.5067, 0.6284, 0.9947, 0.6284, 0.9947, 0.6358, 0.5067, 0.6358, 0.5067, 0.6284, 0.9947, 0.6284, 0.9947, 0.6358, 0.5067, 0.6358, 0.6027, 0.9876, 0.6488, 0.9861, 0.6459, 0.9707, 0.6027, 0.9876, 0.6488, 0.9861, 0.6459, 0.9707, 0.6027, 0.9876, 0.6488, 0.9861, 0.6459, 0.9707, 0.5235, 0.9861, 0.5243, 0.9681, 0.5731, 0.9685, 0.5705, 0.9872, 0.5235, 0.9861, 0.5243, 0.9681, 0.5731, 0.9685, 0.5705, 0.9872, 0.5235, 0.9861, 0.5243, 0.9681, 0.5731, 0.9685, 0.5705, 0.9872, 0.6027, 0.9876, 0.6488, 0.9861, 0.6459, 0.9707, 0.5235, 0.9861, 0.5243, 0.9681, 0.5731, 0.9685, 0.5705, 0.9872, 0.6027, 0.9876, 0.6488, 0.9861, 0.6459, 0.9707, 0.5235, 0.9861, 0.5243, 0.9681, 0.5731, 0.9685, 0.5705, 0.9872, 0.5235, 0.9861, 0.5243, 0.9681, 0.5731, 0.9685, 0.5705, 0.9872, 0.5235, 0.9861, 0.5243, 0.9681, 0.5731, 0.9685, 0.5705, 0.9872, 0.9863, 0.9685, 0.9954, 0.8943, 0.9989, 0.919, 0.9896, 0.9969, 0.9896, 0.9969, 0.9989, 0.919, 0.9724, 0.919, 0.9641, 0.9969, 0.5243, 0.9969, 0.5159, 0.919, 0.5666, 0.8943, 0.5731, 0.9685, 0.9954, 0.8943, 0.9834, 0.7939, 0.9867, 0.8135, 0.9989, 0.919, 0.5115, 0.919, 0.5118, 0.8135, 0.5177, 0.8135, 0.518, 0.919, 0.5159, 0.919, 0.5269, 0.8135, 0.5751, 0.7939, 0.5666, 0.8943, 0.9834, 0.7939, 0.9435, 0.6452, 0.9462, 0.657, 0.9867, 0.8135, 0.9947, 0.6358, 0.5067, 0.6358, 0.5067, 0.6284, 0.9947, 0.6284, 0.9947, 0.6358, 0.5067, 0.6358, 0.5067, 0.6284, 0.9947, 0.6284, 0.9947, 0.6358, 0.5067, 0.6358, 0.5067, 0.6284, 0.9947, 0.6284, 0.9947, 0.6358, 0.5067, 0.6358, 0.5067, 0.6284, 0.9947, 0.6284, 0.9947, 0.6358, 0.5067, 0.6358, 0.5067, 0.6284, 0.9947, 0.6284, 0.9947, 0.6358, 0.5067, 0.6358, 0.5067, 0.6284, 0.9947, 0.6284, 0.9947, 0.6358, 0.5067, 0.6358, 0.5067, 0.6284, 0.9947, 0.6284, 0.9947, 0.6358, 0.5067, 0.6358, 0.5067, 0.6284, 0.9947, 0.6284, 0.9947, 0.6358, 0.5067, 0.6358, 0.5067, 0.6284, 0.9947, 0.6284, 0.9947, 0.6358, 0.5067, 0.6358, 0.5067, 0.6284, 0.9947, 0.6284, 0.9947, 0.6358, 0.5067, 0.6358, 0.5067, 0.6284, 0.9947, 0.6284, 0.9947, 0.6358, 0.5067, 0.6358, 0.5067, 0.6284, 0.9947, 0.6284, 0.9947, 0.6358, 0.5067, 0.6358, 0.5067, 0.6284, 0.9947, 0.6284, 0.9947, 0.6358, 0.5067, 0.6358, 0.5067, 0.6284, 0.9947, 0.6284, 0.9947, 0.6358, 0.5067, 0.6358, 0.5067, 0.6284, 0.9947, 0.6284, 0.9947, 0.6358, 0.5067, 0.6358, 0.5067, 0.6284, 0.9947, 0.6284, 0.9947, 0.6358, 0.5067, 0.6358, 0.5067, 0.6284, 0.9947, 0.6284, 0.9947, 0.6358, 0.5067, 0.6358, 0.5067, 0.6284, 0.9947, 0.6284, 0.9947, 0.6358, 0.5067, 0.6358, 0.5067, 0.6284, 0.9947, 0.6284, 0.9947, 0.6358, 0.5067, 0.6358, 0.5067, 0.6284, 0.9947, 0.6284, 0.9947, 0.6358, 0.5067, 0.6358, 0.5067, 0.6284, 0.9947, 0.6284, 0.9947, 0.6358, 0.5067, 0.6358, 0.5067, 0.6284, 0.9947, 0.6284, 0.9947, 0.6358, 0.5067, 0.6358, 0.5067, 0.6284, 0.9947, 0.6284, 0.9947, 0.6358, 0.5067, 0.6358, 0.5067, 0.6284, 0.9947, 0.6284])
me_track9_pmd5_mesh_001.materials.append(mat_level4_pipe64)
me_track9_pmd5_mesh_001.materials.append(mat_level4_gdoory64)
me_track9_pmd5_mesh_001.materials.append(mat_level4_psxballoons)
me_track9_pmd5_mesh_001.use_remesh_preserve_volume = False
me_track9_pmd5_mesh_001.use_remesh_preserve_attributes = False
me_track9_pmd5_mesh_001.use_mirror_vertex_groups = False
me_track9_pmd5_mesh_001.update()

# ---- objects
ob_main = bpy.data.objects.new('main', me_track9_pmd5_mesh_001)

# ---- transforms, parenting, visibility, modifiers, constraints
ob_main.location = (0.0, 0.0, 0.0)
ob_main.lineart.crease_threshold = 0.0

# ---- collection membership
col_collection.objects.link(ob_main)

# ---- scene / render settings (as saved in the file)
scene.frame_start = 1; scene.frame_end = 250; scene.frame_set(1)
scene.render.engine = 'BLENDER_EEVEE_NEXT'
scene.cycles.sampling_pattern = 'TABULATED_SOBOL'
scene.cycles.use_light_tree = False
scene.view_settings.view_transform = 'Filmic'
bpy.context.view_layer.update()

# ---- added for rendering (the .blend has no active camera and no usable light): camera, sun
cam_auto = bpy.data.cameras.new('AutoCamera')
cam_auto.lens = 50.0
cam_auto.sensor_width = 36.0
cam_auto.clip_end = 6486.47
ob_auto_camera = bpy.data.objects.new('AutoCamera', cam_auto)
scene.collection.objects.link(ob_auto_camera)
ob_auto_camera.location = (368.003, -443.58, 152.45)
ob_auto_camera.rotation_euler = (1.09748, -7.21219e-08, 0.694738)
scene.camera = ob_auto_camera
light_auto_sun = bpy.data.lights.new('AutoSun', 'SUN')
light_auto_sun.energy = 3.0
light_auto_sun.angle = 0.0523599
ob_auto_sun = bpy.data.objects.new('AutoSun', light_auto_sun)
scene.collection.objects.link(ob_auto_sun)
ob_auto_sun.rotation_euler = (0.872665, 0.174533, 0.523599)
bpy.context.view_layer.update()
